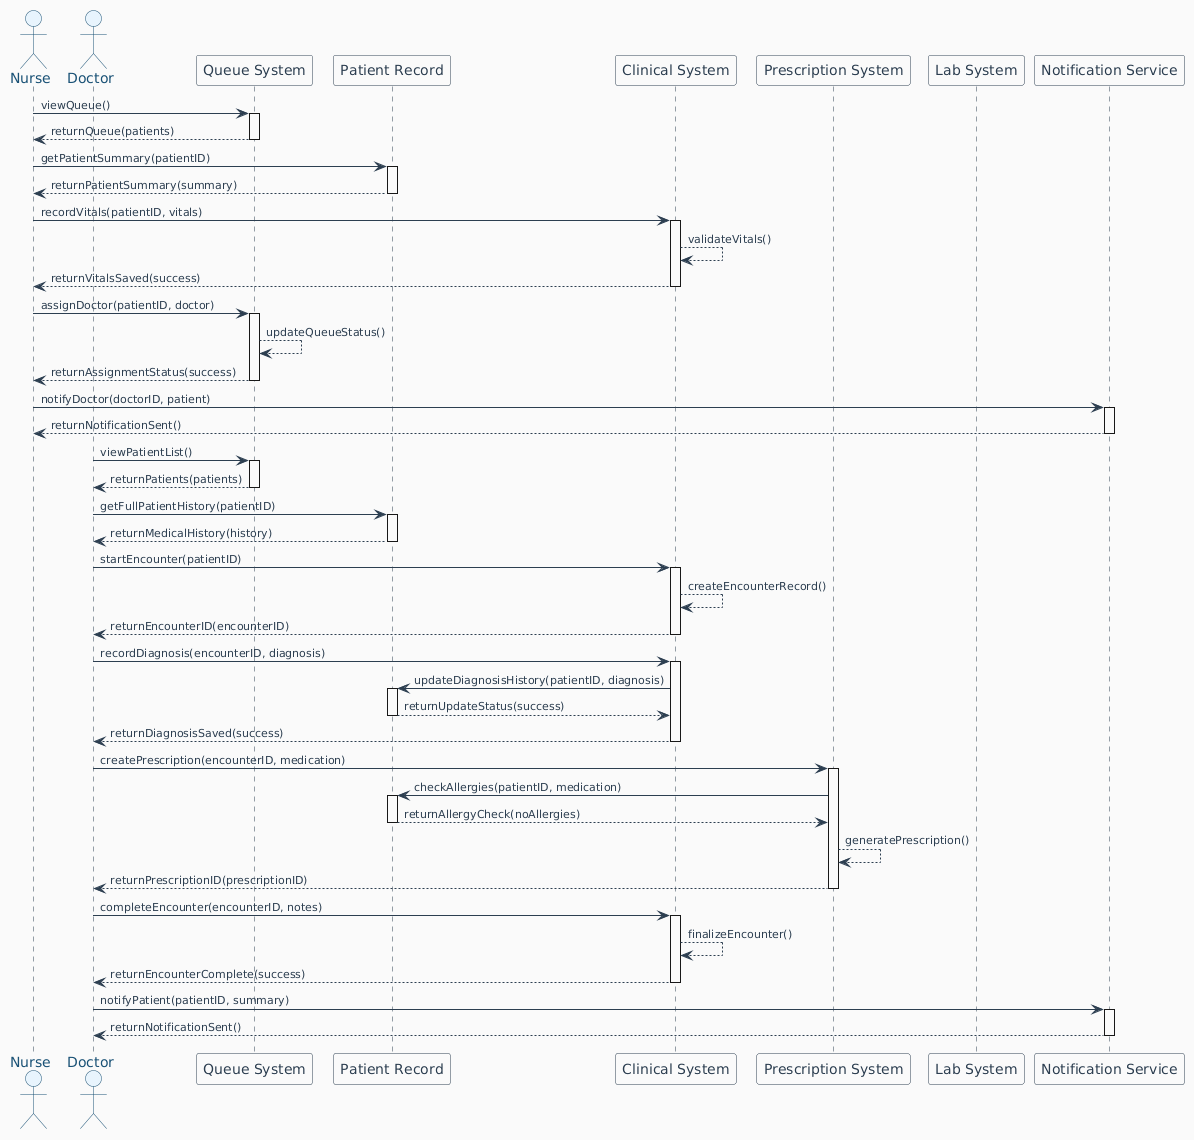

The diagram above was rendered by PlantUML. Its source (embedded in the PNG):
@startuml
' ============================================
' SEQUENCE DIAGRAM - DOCTOR CONSULTATION
' ============================================
skinparam backgroundColor #FAFAFA
skinparam sequence {
    ArrowColor #2C3E50
    ActorBorderColor #1A5276
    ActorBackgroundColor #E8F4FD
    ActorFontColor #1A5276
    ParticipantBorderColor #2C3E50
    ParticipantBackgroundColor #FFFFFF
    ParticipantFontColor #2C3E50
    LifeLineBorderColor #2C3E50
    LifeLineBackgroundColor #FFFFFF
    FontColor #2C3E50
    FontSize 12
    FontName Arial
}

skinparam arrow {
    Color #2C3E50
    FontColor #2C3E50
    FontSize 11
}

actor "Nurse" as Nurse
actor "Doctor" as Doctor
participant "Queue System" as Queue
participant "Patient Record" as Record
participant "Clinical System" as Clinical
participant "Prescription System" as Prescription
participant "Lab System" as Lab
participant "Notification Service" as Notify

' ============================================
' SEQUENCE - NURSE TRIAGE
' ============================================
Nurse -> Queue: viewQueue()
activate Queue
Queue --> Nurse: returnQueue(patients)
deactivate Queue

Nurse -> Record: getPatientSummary(patientID)
activate Record
Record --> Nurse: returnPatientSummary(summary)
deactivate Record

Nurse -> Clinical: recordVitals(patientID, vitals)
activate Clinical
Clinical --> Clinical: validateVitals()
Clinical --> Nurse: returnVitalsSaved(success)
deactivate Clinical

Nurse -> Queue: assignDoctor(patientID, doctor)
activate Queue
Queue --> Queue: updateQueueStatus()
Queue --> Nurse: returnAssignmentStatus(success)
deactivate Queue

Nurse -> Notify: notifyDoctor(doctorID, patient)
activate Notify
Notify --> Nurse: returnNotificationSent()
deactivate Notify

' ============================================
' SEQUENCE - DOCTOR CONSULTATION
' ============================================
Doctor -> Queue: viewPatientList()
activate Queue
Queue --> Doctor: returnPatients(patients)
deactivate Queue

Doctor -> Record: getFullPatientHistory(patientID)
activate Record
Record --> Doctor: returnMedicalHistory(history)
deactivate Record

Doctor -> Clinical: startEncounter(patientID)
activate Clinical
Clinical --> Clinical: createEncounterRecord()
Clinical --> Doctor: returnEncounterID(encounterID)
deactivate Clinical

Doctor -> Clinical: recordDiagnosis(encounterID, diagnosis)
activate Clinical
Clinical -> Record: updateDiagnosisHistory(patientID, diagnosis)
activate Record
Record --> Clinical: returnUpdateStatus(success)
deactivate Record
Clinical --> Doctor: returnDiagnosisSaved(success)
deactivate Clinical

Doctor -> Prescription: createPrescription(encounterID, medication)
activate Prescription
Prescription -> Record: checkAllergies(patientID, medication)
activate Record
Record --> Prescription: returnAllergyCheck(noAllergies)
deactivate Record
Prescription --> Prescription: generatePrescription()
Prescription --> Doctor: returnPrescriptionID(prescriptionID)
deactivate Prescription

Doctor -> Clinical: completeEncounter(encounterID, notes)
activate Clinical
Clinical --> Clinical: finalizeEncounter()
Clinical --> Doctor: returnEncounterComplete(success)
deactivate Clinical

Doctor -> Notify: notifyPatient(patientID, summary)
activate Notify
Notify --> Doctor: returnNotificationSent()
deactivate Notify
@enduml